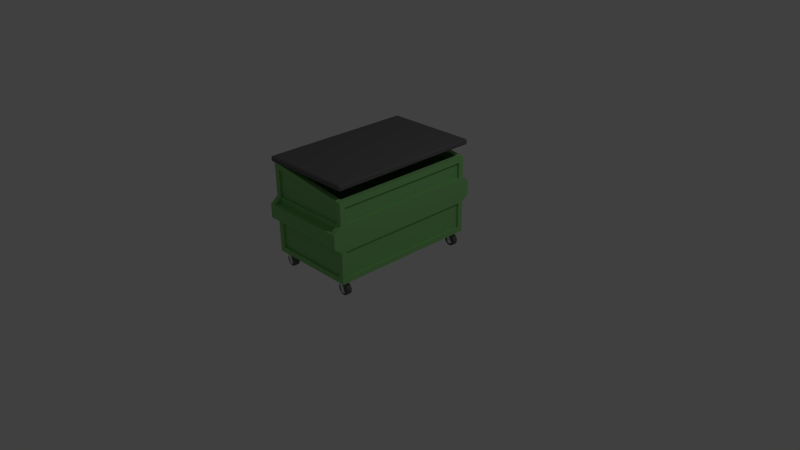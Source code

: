 # Source: GarbageContainer.blend  (saved by Blender 2.75.0; exported with 4.5.12 LTS)
import bpy
from mathutils import Matrix  # noqa: F401  (used for matrix-valued properties, if any)

bpy.ops.wm.read_factory_settings(use_empty=True)
scene = bpy.context.scene
scene.name = 'Scene'

# ---- collections
col_collection_1 = bpy.data.collections.new('Collection 1'); scene.collection.children.link(col_collection_1)

# ---- materials (node trees are filled in below, after node groups)
mat_conatinerblack = bpy.data.materials.new('ConatinerBlack')
mat_conatinerblack.alpha_threshold = 0.0
mat_conatinerblack.use_transparent_shadow = False
mat_conatinerblack.diffuse_color = (0.1424, 0.1424, 0.1424, 1.0)
mat_conatinerblack.roughness = 0.5
mat_containergreen = bpy.data.materials.new('ContainerGreen')
mat_containergreen.alpha_threshold = 0.0
mat_containergreen.use_transparent_shadow = False
mat_containergreen.diffuse_color = (0.2734, 0.6152, 0.2146, 1.0)
mat_containergreen.roughness = 0.5
mat_containergreen.line_color = (0.0, 0.0, 0.0, 1.0)
mat_chrome = bpy.data.materials.new('Chrome')
mat_chrome.alpha_threshold = 0.0
mat_chrome.use_transparent_shadow = False
mat_chrome.roughness = 0.5

# ---- material node trees

# ---- world
world_world = bpy.data.worlds.new('World'); scene.world = world_world
world_world.color = (0.05088, 0.05088, 0.05088)
world_world.use_sun_shadow = False
world_world.sun_shadow_jitter_overblur = 0.0
world_world.cycles.sampling_method = 'MANUAL'
world_world.cycles.sample_map_resolution = 256

# ---- cameras
cam_camera = bpy.data.cameras.new('Camera')
cam_camera.clip_end = 100.0
cam_camera.lens = 35.0
cam_camera.sensor_width = 32.0
cam_camera.sensor_height = 18.0
cam_camera.ortho_scale = 7.314
cam_camera.dof.focus_distance = 0.0
cam_camera.dof.aperture_fstop = 128.0

# ---- lights
light_lamp = bpy.data.lights.new('Lamp', 'POINT')
light_lamp.transmission_factor = 0.0
light_lamp.cutoff_distance = 30.0
light_lamp.energy = 100.0
light_lamp.shadow_buffer_clip_start = 1.001
light_lamp.shadow_soft_size = 0.1
light_lamp.shadow_maximum_resolution = 0.006
light_lamp.use_absolute_resolution = True
light_lamp.cycles.use_multiple_importance_sampling = False

# ---- meshes
me_cube_001 = bpy.data.meshes.new('Cube.001')
me_cube_001.from_pydata([(1.225, 1.03, 0.0568), (1.225, 1.015, 0.0718), (1.24, 1.015, 0.05682), (1.226, 1.03, 0.0168), (1.241, 1.015, 0.01682), (1.226, 1.015, 0.001798), (1.226, -1.015, 0.001798), (1.241, -1.015, 0.01682), (1.226, -1.03, 0.0168), (1.225, -1.015, 0.0718), (1.225, -1.03, 0.0568), (1.24, -1.015, 0.05682), (-0.015, 1.015, -2.197e-05), (-0.03002, 1.015, 0.01496), (-0.01502, 1.03, 0.01498), (-0.0151, 1.015, 0.06998), (-0.01508, 1.03, 0.05498), (-0.03008, 1.015, 0.05496), (-0.0151, -1.015, 0.06998), (-0.03008, -1.015, 0.05496), (-0.01508, -1.03, 0.05498), (-0.015, -1.015, -2.203e-05), (-0.01502, -1.03, 0.01498), (-0.03002, -1.015, 0.01496)], [], [(7, 4, 2, 11), (22, 8, 10, 20), (9, 1, 15, 18), (17, 13, 23, 19), (6, 21, 12, 5), (0, 1, 2), (3, 4, 5), (6, 7, 8), (9, 10, 11), (12, 13, 14), (15, 16, 17), (18, 19, 20), (21, 22, 23), (2, 4, 3, 0), (6, 5, 4, 7), (1, 9, 11, 2), (14, 3, 5, 12), (0, 16, 15, 1), (7, 11, 10, 8), (8, 22, 21, 6), (9, 18, 20, 10), (13, 17, 16, 14), (19, 23, 22, 20), (23, 13, 12, 21), (18, 15, 17, 19), (14, 16, 0, 3)])
me_cube_001.materials.append(mat_conatinerblack)
me_cube_001.use_remesh_preserve_volume = False
me_cube_001.use_remesh_preserve_attributes = False
me_cube_001.use_mirror_vertex_groups = False
me_cube_001.update()
me_cube = bpy.data.meshes.new('Cube')
me_cube.from_pydata([(0.6, 1.0, 0.2), (0.6, -1.0, 0.2), (-0.6, -1.0, 0.2), (-0.6, 1.0, 0.2), (0.5333, 0.9327, 1.249), (0.5333, -0.9327, 1.249), (-0.5333, -0.9327, 1.391), (-0.5333, 0.9327, 1.391), (0.6, 1.0, 0.2), (0.6, -1.0, 0.2), (-0.6, -1.0, 0.2), (-0.6, 1.0, 0.2), (0.6, 0.93, 0.27), (0.6, 0.93, 1.17), (0.6, -0.93, 1.17), (0.6, -0.93, 0.27), (0.53, -1.0, 0.27), (0.53, -1.0, 1.179), (-0.53, -1.0, 1.32), (-0.53, -1.0, 0.27), (-0.6, -0.93, 0.27), (-0.6, -0.93, 1.33), (-0.6, 0.93, 1.33), (-0.6, 0.93, 0.27), (0.53, 1.0, 1.179), (0.53, 1.0, 0.27), (-0.53, 1.0, 0.27), (-0.53, 1.0, 1.32), (0.6, 1.0, 0.9563), (0.6, -1.0, 0.9563), (-0.6, -1.0, 0.9563), (-0.6, 1.0, 0.9563), (0.6, 0.93, 0.9563), (0.6, -0.93, 0.9563), (0.53, -1.0, 0.9563), (-0.53, -1.0, 0.9563), (-0.6, -0.93, 0.9563), (-0.6, 0.93, 0.9563), (0.53, 1.0, 0.9563), (-0.53, 1.0, 0.9563), (0.6, 1.0, 0.6143), (0.6, -1.0, 0.6143), (-0.6, -1.0, 0.6143), (-0.6, 1.0, 0.6143), (0.6, 0.93, 0.6143), (0.6, -0.93, 0.6143), (0.53, -1.0, 0.6143), (-0.53, -1.0, 0.6143), (-0.6, -0.93, 0.6143), (-0.6, 0.93, 0.6143), (0.53, 1.0, 0.6143), (-0.53, 1.0, 0.6143), (0.57, 0.93, 0.9563), (0.57, 0.93, 1.17), (0.57, 0.93, 0.27), (0.57, -0.93, 0.27), (0.57, -0.93, 1.17), (0.57, -0.93, 0.9563), (0.53, -0.97, 0.9563), (0.53, -0.97, 1.179), (0.53, -0.97, 0.27), (-0.53, -0.97, 0.27), (-0.53, -0.97, 1.32), (-0.53, -0.97, 0.9563), (-0.57, -0.93, 0.9563), (-0.57, -0.93, 1.33), (-0.57, -0.93, 0.27), (-0.57, 0.93, 0.27), (-0.57, 0.93, 1.33), (-0.57, 0.93, 0.9563), (0.53, 0.97, 0.9563), (0.53, 0.97, 1.179), (-0.53, 0.97, 1.32), (0.53, 0.97, 0.27), (-0.53, 0.97, 0.27), (-0.53, 0.97, 0.9563), (0.57, 0.93, 0.6143), (0.57, -0.93, 0.6143), (0.53, -0.97, 0.6143), (-0.53, -0.97, 0.6143), (-0.57, -0.93, 0.6143), (-0.57, 0.93, 0.6143), (0.53, 0.97, 0.6143), (-0.53, 0.97, 0.6143), (0.6, -1.1, 0.6926), (0.6, -1.1, 0.878), (-0.6, -1.1, 0.6926), (-0.6, -1.1, 0.878), (0.53, -1.1, 0.6926), (0.53, -1.1, 0.878), (-0.53, -1.1, 0.6926), (-0.53, -1.1, 0.878), (0.6, 1.1, 0.6926), (0.6, 1.1, 0.878), (-0.6, 1.1, 0.6926), (-0.6, 1.1, 0.878), (0.53, 1.1, 0.6926), (0.53, 1.1, 0.878), (-0.53, 1.1, 0.6926), (-0.53, 1.1, 0.878), (0.53, 1.0, 0.878), (-0.53, 1.0, 0.878), (0.53, 1.0, 0.6926), (-0.53, 1.0, 0.6926), (0.53, -1.0, 0.878), (-0.53, -1.0, 0.878), (0.53, -1.0, 0.6926), (-0.53, -1.0, 0.6926), (0.6, 1.0, 1.24), (0.6, -1.0, 1.24), (-0.6, 1.0, 1.4), (-0.6, -1.0, 1.4), (0.5333, 0.9327, 0.2726), (0.5333, -0.9327, 0.2726), (-0.5333, 0.9327, 0.2726), (-0.5333, -0.9327, 0.2726)], [], [(0, 1, 2, 3), (7, 6, 115, 114), (18, 35, 63, 62), (24, 38, 70, 71), (20, 48, 80, 66), (8, 0, 3, 11), (17, 18, 62, 59), (2, 10, 11, 3), (1, 9, 10, 2), (0, 8, 9, 1), (28, 108, 13, 32), (108, 109, 14, 13), (41, 9, 15, 45), (9, 8, 12, 15), (29, 109, 17, 34), (109, 111, 18, 17), (42, 10, 19, 47), (10, 9, 16, 19), (30, 111, 21, 36), (111, 110, 22, 21), (43, 11, 23, 49), (11, 10, 20, 23), (40, 8, 25, 50), (8, 11, 26, 25), (31, 110, 27, 39), (110, 108, 24, 27), (51, 43, 94, 98), (108, 28, 38, 24), (110, 31, 37, 22), (42, 30, 36, 48), (111, 30, 35, 18), (30, 42, 86, 87), (109, 29, 33, 14), (40, 28, 32, 44), (47, 19, 61, 79), (48, 36, 37, 49), (38, 97, 100), (44, 32, 33, 45), (19, 16, 60, 61), (16, 46, 78, 60), (34, 17, 59, 58), (8, 40, 44, 12), (9, 41, 46, 16), (10, 42, 48, 20), (11, 43, 51, 26), (28, 40, 92, 93), (31, 43, 49, 37), (29, 34, 89, 85), (29, 41, 45, 33), (38, 28, 93, 97), (52, 53, 56, 57), (58, 59, 62, 63), (64, 65, 68, 69), (82, 73, 74, 83), (71, 70, 75, 72), (54, 76, 77, 55), (60, 78, 79, 61), (66, 80, 81, 67), (49, 23, 67, 81), (27, 24, 71, 72), (38, 39, 75, 70), (51, 50, 82, 83), (50, 25, 73, 82), (25, 26, 74, 73), (37, 36, 64, 69), (26, 51, 83, 74), (32, 13, 53, 52), (39, 27, 72, 75), (35, 34, 58, 63), (44, 45, 77, 76), (15, 12, 54, 55), (33, 32, 52, 57), (46, 47, 79, 78), (13, 14, 56, 53), (36, 21, 65, 64), (48, 49, 81, 80), (14, 33, 57, 56), (23, 20, 66, 67), (21, 22, 68, 65), (22, 37, 69, 68), (12, 44, 76, 54), (45, 15, 55, 77), (84, 85, 89, 88), (88, 89, 91, 90), (87, 86, 90, 91), (39, 101, 99), (46, 41, 84, 88), (35, 30, 87, 91), (42, 47, 90, 86), (41, 29, 85, 84), (94, 95, 99, 98), (93, 92, 96, 97), (97, 96, 98, 99), (99, 101, 100, 97), (39, 38, 100, 101), (43, 31, 95, 94), (31, 39, 99, 95), (40, 50, 96, 92), (50, 51, 103, 102), (98, 96, 102, 103), (34, 35, 105, 104), (91, 89, 104, 105), (47, 46, 106, 107), (90, 107, 106, 88), (34, 104, 89), (88, 106, 46), (47, 107, 90), (91, 105, 35), (51, 98, 103), (50, 102, 96), (4, 5, 109, 108), (7, 4, 108, 110), (5, 6, 111, 109), (6, 7, 110, 111), (112, 114, 115, 113), (4, 7, 114, 112), (6, 5, 113, 115), (5, 4, 112, 113)])
me_cube.materials.append(mat_containergreen)
me_cube.use_remesh_preserve_volume = False
me_cube.use_remesh_preserve_attributes = False
me_cube.use_mirror_vertex_groups = False
me_cube.update()
me_cube_005 = bpy.data.meshes.new('Cube.005')
me_cube_005.from_pydata([(0.01, 0.03, 0.08), (0.01, -0.03, 0.08), (0.03071, 0.03, 0.07727), (0.03071, -0.03, 0.07727), (0.05, 0.03, 0.06928), (0.05, -0.03, 0.06928), (0.06657, 0.03, 0.05657), (0.06657, -0.03, 0.05657), (0.07928, 0.03, 0.04), (0.07928, -0.03, 0.04), (0.08727, 0.03, 0.02071), (0.08727, -0.03, 0.02071), (0.09, 0.03, 0.0), (0.09, -0.03, 0.0), (0.08727, 0.03, -0.02071), (0.08727, -0.03, -0.02071), (0.07928, 0.03, -0.04), (0.07928, -0.03, -0.04), (0.06657, 0.03, -0.05657), (0.06657, -0.03, -0.05657), (0.05, 0.03, -0.06928), (0.05, -0.03, -0.06928), (0.03071, 0.03, -0.07727), (0.03071, -0.03, -0.07727), (0.01, 0.03, -0.08), (0.01, -0.03, -0.08), (-0.01071, 0.03, -0.07727), (-0.01071, -0.03, -0.07727), (-0.03, 0.03, -0.06928), (-0.03, -0.03, -0.06928), (-0.04657, 0.03, -0.05657), (-0.04657, -0.03, -0.05657), (-0.05928, 0.03, -0.04), (-0.05928, -0.03, -0.04), (-0.06727, 0.03, -0.02071), (-0.06727, -0.03, -0.02071), (-0.07, 0.03, -4.47e-08), (-0.07, -0.03, -3.725e-08), (-0.06727, 0.03, 0.02071), (-0.06727, -0.03, 0.02071), (-0.05928, 0.03, 0.04), (-0.05928, -0.03, 0.04), (-0.04657, 0.03, 0.05657), (-0.04657, -0.03, 0.05657), (-0.03, 0.03, 0.06928), (-0.03, -0.03, 0.06928), (-0.01071, 0.03, 0.07727), (-0.01071, -0.03, 0.07727), (0.005298, -0.03412, 0.08467), (-0.05673, -0.05, 0.14), (0.005298, 0.03412, 0.08467), (-0.05673, 0.05, 0.14), (0.05673, -0.05, 0.14), (0.05673, 0.05, 0.14), (-0.05673, -0.05, 0.08467), (-0.05673, 0.05, 0.08467), (0.05673, 0.05, 0.08467), (0.05673, -0.05, 0.08467), (-0.03333, 0.05, 0.14), (0.03333, 0.05, 0.14), (0.04, 0.05, -0.03768), (-3.725e-09, 0.05, -0.03768), (0.03333, -0.05, 0.14), (-0.03333, -0.05, 0.14), (-3.725e-09, -0.05, -0.03768), (0.04, -0.05, -0.03768), (-0.0347, -0.05, 0.08467), (0.005298, -0.05, 0.08467), (0.005298, 0.05, 0.08467), (-0.0347, 0.05, 0.08467), (-0.05673, -0.03412, 0.14), (-0.05673, 0.03412, 0.14), (-0.0347, -0.03412, 0.08467), (-0.0347, 0.03412, 0.08467), (0.05673, 0.03412, 0.14), (0.05673, -0.03412, 0.14), (0.05673, -0.03412, 0.08467), (0.05673, 0.03412, 0.08467), (-0.05673, 0.03412, 0.08467), (-0.05673, -0.03412, 0.08467), (-3.725e-09, 0.03412, -0.03768), (-3.725e-09, -0.03412, -0.03768), (0.04, 0.03412, -0.03768), (0.04, -0.03412, -0.03768)], [], [(0, 1, 3, 2), (2, 3, 5, 4), (4, 5, 7, 6), (6, 7, 9, 8), (8, 9, 11, 10), (10, 11, 13, 12), (12, 13, 15, 14), (14, 15, 17, 16), (16, 17, 19, 18), (18, 19, 21, 20), (20, 21, 23, 22), (22, 23, 25, 24), (24, 25, 27, 26), (26, 27, 29, 28), (28, 29, 31, 30), (30, 31, 33, 32), (32, 33, 35, 34), (34, 35, 37, 36), (36, 37, 39, 38), (38, 39, 41, 40), (40, 41, 43, 42), (42, 43, 45, 44), (3, 1, 47, 45, 43, 41, 39, 37, 35, 33, 31, 29, 27, 25, 23, 21, 19, 17, 15, 13, 11, 9, 7, 5), (46, 47, 1, 0), (44, 45, 47, 46), (0, 2, 4, 6, 8, 10, 12, 14, 16, 18, 20, 22, 24, 26, 28, 30, 32, 34, 36, 38, 40, 42, 44, 46), (63, 49, 54, 66), (75, 52, 57, 76), (59, 53, 56, 68), (71, 51, 55, 78), (51, 58, 69, 55), (58, 59, 68, 69), (52, 62, 67, 57), (62, 63, 66, 67), (80, 61, 60, 82), (67, 66, 64, 65), (69, 68, 60, 61), (64, 81, 83, 65), (80, 82, 50, 73), (49, 70, 79, 54), (70, 71, 78, 79), (53, 74, 77, 56), (74, 75, 76, 77), (50, 82, 60, 68), (48, 72, 73, 50), (83, 81, 72, 48), (77, 50, 68, 56), (48, 50, 77, 76), (48, 76, 57, 67), (83, 48, 67, 65), (72, 81, 64, 66), (79, 72, 66, 54), (73, 72, 79, 78), (73, 78, 55, 69), (80, 73, 69, 61)])
me_cube_005.polygons.foreach_set('use_smooth', [True] * 55)
me_cube_005.polygons.foreach_set('material_index', [0, 0, 0, 0, 0, 0, 0, 0, 0, 0, 0, 0, 0, 0, 0, 0, 0, 0, 0, 0, 0, 0, 0, 0, 0, 0, 1, 1, 1, 1, 1, 1, 1, 1, 1, 1, 1, 1, 1, 1, 1, 1, 1, 1, 1, 1, 1, 1, 1, 1, 1, 1, 1, 1, 1])
me_cube_005.materials.append(mat_conatinerblack)
me_cube_005.materials.append(mat_chrome)
me_cube_005.use_remesh_preserve_volume = False
me_cube_005.use_remesh_preserve_attributes = False
me_cube_005.use_mirror_vertex_groups = False
me_cube_005.update()
me_cube_004 = bpy.data.meshes.new('Cube.004')
me_cube_004.from_pydata([(0.01, 0.03, 0.08), (0.01, -0.03, 0.08), (0.03071, 0.03, 0.07727), (0.03071, -0.03, 0.07727), (0.05, 0.03, 0.06928), (0.05, -0.03, 0.06928), (0.06657, 0.03, 0.05657), (0.06657, -0.03, 0.05657), (0.07928, 0.03, 0.04), (0.07928, -0.03, 0.04), (0.08727, 0.03, 0.02071), (0.08727, -0.03, 0.02071), (0.09, 0.03, 0.0), (0.09, -0.03, 0.0), (0.08727, 0.03, -0.02071), (0.08727, -0.03, -0.02071), (0.07928, 0.03, -0.04), (0.07928, -0.03, -0.04), (0.06657, 0.03, -0.05657), (0.06657, -0.03, -0.05657), (0.05, 0.03, -0.06928), (0.05, -0.03, -0.06928), (0.03071, 0.03, -0.07727), (0.03071, -0.03, -0.07727), (0.01, 0.03, -0.08), (0.01, -0.03, -0.08), (-0.01071, 0.03, -0.07727), (-0.01071, -0.03, -0.07727), (-0.03, 0.03, -0.06928), (-0.03, -0.03, -0.06928), (-0.04657, 0.03, -0.05657), (-0.04657, -0.03, -0.05657), (-0.05928, 0.03, -0.04), (-0.05928, -0.03, -0.04), (-0.06727, 0.03, -0.02071), (-0.06727, -0.03, -0.02071), (-0.07, 0.03, -4.47e-08), (-0.07, -0.03, -3.725e-08), (-0.06727, 0.03, 0.02071), (-0.06727, -0.03, 0.02071), (-0.05928, 0.03, 0.04), (-0.05928, -0.03, 0.04), (-0.04657, 0.03, 0.05657), (-0.04657, -0.03, 0.05657), (-0.03, 0.03, 0.06928), (-0.03, -0.03, 0.06928), (-0.01071, 0.03, 0.07727), (-0.01071, -0.03, 0.07727), (0.005298, -0.03412, 0.08467), (-0.05673, -0.05, 0.14), (0.005298, 0.03412, 0.08467), (-0.05673, 0.05, 0.14), (0.05673, -0.05, 0.14), (0.05673, 0.05, 0.14), (-0.05673, -0.05, 0.08467), (-0.05673, 0.05, 0.08467), (0.05673, 0.05, 0.08467), (0.05673, -0.05, 0.08467), (-0.03333, 0.05, 0.14), (0.03333, 0.05, 0.14), (0.04, 0.05, -0.03768), (-3.725e-09, 0.05, -0.03768), (0.03333, -0.05, 0.14), (-0.03333, -0.05, 0.14), (-3.725e-09, -0.05, -0.03768), (0.04, -0.05, -0.03768), (-0.0347, -0.05, 0.08467), (0.005298, -0.05, 0.08467), (0.005298, 0.05, 0.08467), (-0.0347, 0.05, 0.08467), (-0.05673, -0.03412, 0.14), (-0.05673, 0.03412, 0.14), (-0.0347, -0.03412, 0.08467), (-0.0347, 0.03412, 0.08467), (0.05673, 0.03412, 0.14), (0.05673, -0.03412, 0.14), (0.05673, -0.03412, 0.08467), (0.05673, 0.03412, 0.08467), (-0.05673, 0.03412, 0.08467), (-0.05673, -0.03412, 0.08467), (-3.725e-09, 0.03412, -0.03768), (-3.725e-09, -0.03412, -0.03768), (0.04, 0.03412, -0.03768), (0.04, -0.03412, -0.03768)], [], [(0, 1, 3, 2), (2, 3, 5, 4), (4, 5, 7, 6), (6, 7, 9, 8), (8, 9, 11, 10), (10, 11, 13, 12), (12, 13, 15, 14), (14, 15, 17, 16), (16, 17, 19, 18), (18, 19, 21, 20), (20, 21, 23, 22), (22, 23, 25, 24), (24, 25, 27, 26), (26, 27, 29, 28), (28, 29, 31, 30), (30, 31, 33, 32), (32, 33, 35, 34), (34, 35, 37, 36), (36, 37, 39, 38), (38, 39, 41, 40), (40, 41, 43, 42), (42, 43, 45, 44), (3, 1, 47, 45, 43, 41, 39, 37, 35, 33, 31, 29, 27, 25, 23, 21, 19, 17, 15, 13, 11, 9, 7, 5), (46, 47, 1, 0), (44, 45, 47, 46), (0, 2, 4, 6, 8, 10, 12, 14, 16, 18, 20, 22, 24, 26, 28, 30, 32, 34, 36, 38, 40, 42, 44, 46), (63, 49, 54, 66), (75, 52, 57, 76), (59, 53, 56, 68), (71, 51, 55, 78), (51, 58, 69, 55), (58, 59, 68, 69), (52, 62, 67, 57), (62, 63, 66, 67), (80, 61, 60, 82), (67, 66, 64, 65), (69, 68, 60, 61), (64, 81, 83, 65), (80, 82, 50, 73), (49, 70, 79, 54), (70, 71, 78, 79), (53, 74, 77, 56), (74, 75, 76, 77), (50, 82, 60, 68), (48, 72, 73, 50), (83, 81, 72, 48), (77, 50, 68, 56), (48, 50, 77, 76), (48, 76, 57, 67), (83, 48, 67, 65), (72, 81, 64, 66), (79, 72, 66, 54), (73, 72, 79, 78), (73, 78, 55, 69), (80, 73, 69, 61)])
me_cube_004.polygons.foreach_set('use_smooth', [True] * 55)
me_cube_004.polygons.foreach_set('material_index', [0, 0, 0, 0, 0, 0, 0, 0, 0, 0, 0, 0, 0, 0, 0, 0, 0, 0, 0, 0, 0, 0, 0, 0, 0, 0, 1, 1, 1, 1, 1, 1, 1, 1, 1, 1, 1, 1, 1, 1, 1, 1, 1, 1, 1, 1, 1, 1, 1, 1, 1, 1, 1, 1, 1])
me_cube_004.materials.append(mat_conatinerblack)
me_cube_004.materials.append(mat_chrome)
me_cube_004.use_remesh_preserve_volume = False
me_cube_004.use_remesh_preserve_attributes = False
me_cube_004.use_mirror_vertex_groups = False
me_cube_004.update()
me_cube_003 = bpy.data.meshes.new('Cube.003')
me_cube_003.from_pydata([(0.01, 0.03, 0.08), (0.01, -0.03, 0.08), (0.03071, 0.03, 0.07727), (0.03071, -0.03, 0.07727), (0.05, 0.03, 0.06928), (0.05, -0.03, 0.06928), (0.06657, 0.03, 0.05657), (0.06657, -0.03, 0.05657), (0.07928, 0.03, 0.04), (0.07928, -0.03, 0.04), (0.08727, 0.03, 0.02071), (0.08727, -0.03, 0.02071), (0.09, 0.03, 0.0), (0.09, -0.03, 0.0), (0.08727, 0.03, -0.02071), (0.08727, -0.03, -0.02071), (0.07928, 0.03, -0.04), (0.07928, -0.03, -0.04), (0.06657, 0.03, -0.05657), (0.06657, -0.03, -0.05657), (0.05, 0.03, -0.06928), (0.05, -0.03, -0.06928), (0.03071, 0.03, -0.07727), (0.03071, -0.03, -0.07727), (0.01, 0.03, -0.08), (0.01, -0.03, -0.08), (-0.01071, 0.03, -0.07727), (-0.01071, -0.03, -0.07727), (-0.03, 0.03, -0.06928), (-0.03, -0.03, -0.06928), (-0.04657, 0.03, -0.05657), (-0.04657, -0.03, -0.05657), (-0.05928, 0.03, -0.04), (-0.05928, -0.03, -0.04), (-0.06727, 0.03, -0.02071), (-0.06727, -0.03, -0.02071), (-0.07, 0.03, -4.47e-08), (-0.07, -0.03, -3.725e-08), (-0.06727, 0.03, 0.02071), (-0.06727, -0.03, 0.02071), (-0.05928, 0.03, 0.04), (-0.05928, -0.03, 0.04), (-0.04657, 0.03, 0.05657), (-0.04657, -0.03, 0.05657), (-0.03, 0.03, 0.06928), (-0.03, -0.03, 0.06928), (-0.01071, 0.03, 0.07727), (-0.01071, -0.03, 0.07727), (0.005298, -0.03412, 0.08467), (-0.05673, -0.05, 0.14), (0.005298, 0.03412, 0.08467), (-0.05673, 0.05, 0.14), (0.05673, -0.05, 0.14), (0.05673, 0.05, 0.14), (-0.05673, -0.05, 0.08467), (-0.05673, 0.05, 0.08467), (0.05673, 0.05, 0.08467), (0.05673, -0.05, 0.08467), (-0.03333, 0.05, 0.14), (0.03333, 0.05, 0.14), (0.04, 0.05, -0.03768), (-3.725e-09, 0.05, -0.03768), (0.03333, -0.05, 0.14), (-0.03333, -0.05, 0.14), (-3.725e-09, -0.05, -0.03768), (0.04, -0.05, -0.03768), (-0.0347, -0.05, 0.08467), (0.005298, -0.05, 0.08467), (0.005298, 0.05, 0.08467), (-0.0347, 0.05, 0.08467), (-0.05673, -0.03412, 0.14), (-0.05673, 0.03412, 0.14), (-0.0347, -0.03412, 0.08467), (-0.0347, 0.03412, 0.08467), (0.05673, 0.03412, 0.14), (0.05673, -0.03412, 0.14), (0.05673, -0.03412, 0.08467), (0.05673, 0.03412, 0.08467), (-0.05673, 0.03412, 0.08467), (-0.05673, -0.03412, 0.08467), (-3.725e-09, 0.03412, -0.03768), (-3.725e-09, -0.03412, -0.03768), (0.04, 0.03412, -0.03768), (0.04, -0.03412, -0.03768)], [], [(0, 1, 3, 2), (2, 3, 5, 4), (4, 5, 7, 6), (6, 7, 9, 8), (8, 9, 11, 10), (10, 11, 13, 12), (12, 13, 15, 14), (14, 15, 17, 16), (16, 17, 19, 18), (18, 19, 21, 20), (20, 21, 23, 22), (22, 23, 25, 24), (24, 25, 27, 26), (26, 27, 29, 28), (28, 29, 31, 30), (30, 31, 33, 32), (32, 33, 35, 34), (34, 35, 37, 36), (36, 37, 39, 38), (38, 39, 41, 40), (40, 41, 43, 42), (42, 43, 45, 44), (3, 1, 47, 45, 43, 41, 39, 37, 35, 33, 31, 29, 27, 25, 23, 21, 19, 17, 15, 13, 11, 9, 7, 5), (46, 47, 1, 0), (44, 45, 47, 46), (0, 2, 4, 6, 8, 10, 12, 14, 16, 18, 20, 22, 24, 26, 28, 30, 32, 34, 36, 38, 40, 42, 44, 46), (63, 49, 54, 66), (75, 52, 57, 76), (59, 53, 56, 68), (71, 51, 55, 78), (51, 58, 69, 55), (58, 59, 68, 69), (52, 62, 67, 57), (62, 63, 66, 67), (80, 61, 60, 82), (67, 66, 64, 65), (69, 68, 60, 61), (64, 81, 83, 65), (80, 82, 50, 73), (49, 70, 79, 54), (70, 71, 78, 79), (53, 74, 77, 56), (74, 75, 76, 77), (50, 82, 60, 68), (48, 72, 73, 50), (83, 81, 72, 48), (77, 50, 68, 56), (48, 50, 77, 76), (48, 76, 57, 67), (83, 48, 67, 65), (72, 81, 64, 66), (79, 72, 66, 54), (73, 72, 79, 78), (73, 78, 55, 69), (80, 73, 69, 61)])
me_cube_003.polygons.foreach_set('use_smooth', [True] * 55)
me_cube_003.polygons.foreach_set('material_index', [0, 0, 0, 0, 0, 0, 0, 0, 0, 0, 0, 0, 0, 0, 0, 0, 0, 0, 0, 0, 0, 0, 0, 0, 0, 0, 1, 1, 1, 1, 1, 1, 1, 1, 1, 1, 1, 1, 1, 1, 1, 1, 1, 1, 1, 1, 1, 1, 1, 1, 1, 1, 1, 1, 1])
me_cube_003.materials.append(mat_conatinerblack)
me_cube_003.materials.append(mat_chrome)
me_cube_003.use_remesh_preserve_volume = False
me_cube_003.use_remesh_preserve_attributes = False
me_cube_003.use_mirror_vertex_groups = False
me_cube_003.update()
me_cube_002 = bpy.data.meshes.new('Cube.002')
me_cube_002.from_pydata([(0.01, 0.03, 0.08), (0.01, -0.03, 0.08), (0.03071, 0.03, 0.07727), (0.03071, -0.03, 0.07727), (0.05, 0.03, 0.06928), (0.05, -0.03, 0.06928), (0.06657, 0.03, 0.05657), (0.06657, -0.03, 0.05657), (0.07928, 0.03, 0.04), (0.07928, -0.03, 0.04), (0.08727, 0.03, 0.02071), (0.08727, -0.03, 0.02071), (0.09, 0.03, 0.0), (0.09, -0.03, 0.0), (0.08727, 0.03, -0.02071), (0.08727, -0.03, -0.02071), (0.07928, 0.03, -0.04), (0.07928, -0.03, -0.04), (0.06657, 0.03, -0.05657), (0.06657, -0.03, -0.05657), (0.05, 0.03, -0.06928), (0.05, -0.03, -0.06928), (0.03071, 0.03, -0.07727), (0.03071, -0.03, -0.07727), (0.01, 0.03, -0.08), (0.01, -0.03, -0.08), (-0.01071, 0.03, -0.07727), (-0.01071, -0.03, -0.07727), (-0.03, 0.03, -0.06928), (-0.03, -0.03, -0.06928), (-0.04657, 0.03, -0.05657), (-0.04657, -0.03, -0.05657), (-0.05928, 0.03, -0.04), (-0.05928, -0.03, -0.04), (-0.06727, 0.03, -0.02071), (-0.06727, -0.03, -0.02071), (-0.07, 0.03, -4.47e-08), (-0.07, -0.03, -3.725e-08), (-0.06727, 0.03, 0.02071), (-0.06727, -0.03, 0.02071), (-0.05928, 0.03, 0.04), (-0.05928, -0.03, 0.04), (-0.04657, 0.03, 0.05657), (-0.04657, -0.03, 0.05657), (-0.03, 0.03, 0.06928), (-0.03, -0.03, 0.06928), (-0.01071, 0.03, 0.07727), (-0.01071, -0.03, 0.07727), (0.005298, -0.03412, 0.08467), (-0.05673, -0.05, 0.14), (0.005298, 0.03412, 0.08467), (-0.05673, 0.05, 0.14), (0.05673, -0.05, 0.14), (0.05673, 0.05, 0.14), (-0.05673, -0.05, 0.08467), (-0.05673, 0.05, 0.08467), (0.05673, 0.05, 0.08467), (0.05673, -0.05, 0.08467), (-0.03333, 0.05, 0.14), (0.03333, 0.05, 0.14), (0.04, 0.05, -0.03768), (-3.725e-09, 0.05, -0.03768), (0.03333, -0.05, 0.14), (-0.03333, -0.05, 0.14), (-3.725e-09, -0.05, -0.03768), (0.04, -0.05, -0.03768), (-0.0347, -0.05, 0.08467), (0.005298, -0.05, 0.08467), (0.005298, 0.05, 0.08467), (-0.0347, 0.05, 0.08467), (-0.05673, -0.03412, 0.14), (-0.05673, 0.03412, 0.14), (-0.0347, -0.03412, 0.08467), (-0.0347, 0.03412, 0.08467), (0.05673, 0.03412, 0.14), (0.05673, -0.03412, 0.14), (0.05673, -0.03412, 0.08467), (0.05673, 0.03412, 0.08467), (-0.05673, 0.03412, 0.08467), (-0.05673, -0.03412, 0.08467), (-3.725e-09, 0.03412, -0.03768), (-3.725e-09, -0.03412, -0.03768), (0.04, 0.03412, -0.03768), (0.04, -0.03412, -0.03768)], [], [(0, 1, 3, 2), (2, 3, 5, 4), (4, 5, 7, 6), (6, 7, 9, 8), (8, 9, 11, 10), (10, 11, 13, 12), (12, 13, 15, 14), (14, 15, 17, 16), (16, 17, 19, 18), (18, 19, 21, 20), (20, 21, 23, 22), (22, 23, 25, 24), (24, 25, 27, 26), (26, 27, 29, 28), (28, 29, 31, 30), (30, 31, 33, 32), (32, 33, 35, 34), (34, 35, 37, 36), (36, 37, 39, 38), (38, 39, 41, 40), (40, 41, 43, 42), (42, 43, 45, 44), (3, 1, 47, 45, 43, 41, 39, 37, 35, 33, 31, 29, 27, 25, 23, 21, 19, 17, 15, 13, 11, 9, 7, 5), (46, 47, 1, 0), (44, 45, 47, 46), (0, 2, 4, 6, 8, 10, 12, 14, 16, 18, 20, 22, 24, 26, 28, 30, 32, 34, 36, 38, 40, 42, 44, 46), (63, 49, 54, 66), (75, 52, 57, 76), (59, 53, 56, 68), (71, 51, 55, 78), (51, 58, 69, 55), (58, 59, 68, 69), (52, 62, 67, 57), (62, 63, 66, 67), (80, 61, 60, 82), (67, 66, 64, 65), (69, 68, 60, 61), (64, 81, 83, 65), (80, 82, 50, 73), (49, 70, 79, 54), (70, 71, 78, 79), (53, 74, 77, 56), (74, 75, 76, 77), (50, 82, 60, 68), (48, 72, 73, 50), (83, 81, 72, 48), (77, 50, 68, 56), (48, 50, 77, 76), (48, 76, 57, 67), (83, 48, 67, 65), (72, 81, 64, 66), (79, 72, 66, 54), (73, 72, 79, 78), (73, 78, 55, 69), (80, 73, 69, 61)])
me_cube_002.polygons.foreach_set('use_smooth', [True] * 55)
me_cube_002.polygons.foreach_set('material_index', [0, 0, 0, 0, 0, 0, 0, 0, 0, 0, 0, 0, 0, 0, 0, 0, 0, 0, 0, 0, 0, 0, 0, 0, 0, 0, 1, 1, 1, 1, 1, 1, 1, 1, 1, 1, 1, 1, 1, 1, 1, 1, 1, 1, 1, 1, 1, 1, 1, 1, 1, 1, 1, 1, 1])
me_cube_002.materials.append(mat_conatinerblack)
me_cube_002.materials.append(mat_chrome)
me_cube_002.use_remesh_preserve_volume = False
me_cube_002.use_remesh_preserve_attributes = False
me_cube_002.use_mirror_vertex_groups = False
me_cube_002.update()

# ---- objects
ob_lid = bpy.data.objects.new('Lid', me_cube_001)
ob_body = bpy.data.objects.new('Body', me_cube)
ob_wheel3 = bpy.data.objects.new('Wheel3', me_cube_005)
ob_wheel4 = bpy.data.objects.new('Wheel4', me_cube_004)
ob_wheel1 = bpy.data.objects.new('Wheel1', me_cube_003)
ob_wheel2 = bpy.data.objects.new('Wheel2', me_cube_002)
ob_lamp = bpy.data.objects.new('Lamp', light_lamp)
ob_camera = bpy.data.objects.new('Camera', cam_camera)

# ---- transforms, parenting, visibility, modifiers, constraints
ob_lid.location = (-0.6, 1.788e-07, 1.4)
ob_lid.lock_rotations_4d = False
ob_lid.empty_display_type = 'ARROWS'
ob_lid.lineart.crease_threshold = 0.0
ob_body.location = (0.0, 0.0, 0.0)
ob_body.lock_rotations_4d = False
ob_body.empty_display_type = 'ARROWS'
ob_body.lineart.crease_threshold = 0.0
ob_wheel3.parent = ob_body
ob_wheel3.location = (-0.5, 0.9, 0.08)
ob_wheel3.lock_rotations_4d = False
ob_wheel3.empty_display_type = 'ARROWS'
ob_wheel3.lineart.crease_threshold = 0.0
_m = ob_wheel3.modifiers.new('EdgeSplit', 'EDGE_SPLIT')
ob_wheel4.parent = ob_body
ob_wheel4.location = (-0.5, -0.9, 0.08)
ob_wheel4.lock_rotations_4d = False
ob_wheel4.empty_display_type = 'ARROWS'
ob_wheel4.lineart.crease_threshold = 0.0
_m = ob_wheel4.modifiers.new('EdgeSplit', 'EDGE_SPLIT')
ob_wheel1.parent = ob_body
ob_wheel1.location = (0.5, -0.9, 0.08)
ob_wheel1.lock_rotations_4d = False
ob_wheel1.empty_display_type = 'ARROWS'
ob_wheel1.lineart.crease_threshold = 0.0
_m = ob_wheel1.modifiers.new('EdgeSplit', 'EDGE_SPLIT')
ob_wheel2.parent = ob_body
ob_wheel2.location = (0.5, 0.9, 0.08)
ob_wheel2.lock_rotations_4d = False
ob_wheel2.empty_display_type = 'ARROWS'
ob_wheel2.lineart.crease_threshold = 0.0
_m = ob_wheel2.modifiers.new('EdgeSplit', 'EDGE_SPLIT')
ob_lamp.location = (4.076, 1.005, 5.904)
ob_lamp.rotation_euler = (0.6503, 0.05522, 1.866)
ob_lamp.lock_rotations_4d = False
ob_lamp.empty_display_type = 'ARROWS'
ob_lamp.color = (0.0, 0.0, 0.0, 0.0)
ob_lamp.lineart.crease_threshold = 0.0
ob_camera.location = (7.481, -6.508, 5.344)
ob_camera.rotation_euler = (1.109, 0.01082, 0.8149)
ob_camera.lock_rotations_4d = False
ob_camera.empty_display_type = 'ARROWS'
ob_camera.color = (0.0, 0.0, 0.0, 0.0)
ob_camera.display_type = 'WIRE'
ob_camera.lineart.crease_threshold = 0.0

# ---- collection membership
col_collection_1.objects.link(ob_lid)
col_collection_1.objects.link(ob_body)
col_collection_1.objects.link(ob_wheel3)
col_collection_1.objects.link(ob_wheel4)
col_collection_1.objects.link(ob_wheel1)
col_collection_1.objects.link(ob_wheel2)
col_collection_1.objects.link(ob_lamp)
col_collection_1.objects.link(ob_camera)

# ---- scene / render settings (as saved in the file)
scene.camera = ob_camera
scene.frame_start = 1; scene.frame_end = 250; scene.frame_set(1)
scene.render.engine = 'BLENDER_EEVEE_NEXT'
scene.render.resolution_percentage = 50
scene.render.dither_intensity = 0.0
scene.cycles.use_denoising = False
scene.cycles.samples = 10
scene.cycles.sampling_pattern = 'TABULATED_SOBOL'
scene.cycles.light_sampling_threshold = 0.0
scene.cycles.use_adaptive_sampling = False
scene.cycles.use_light_tree = False
scene.cycles.blur_glossy = 0.0
scene.cycles.pixel_filter_type = 'GAUSSIAN'
scene.cycles.sample_clamp_indirect = 0.0
scene.view_settings.view_transform = 'Standard'
bpy.context.view_layer.update()
